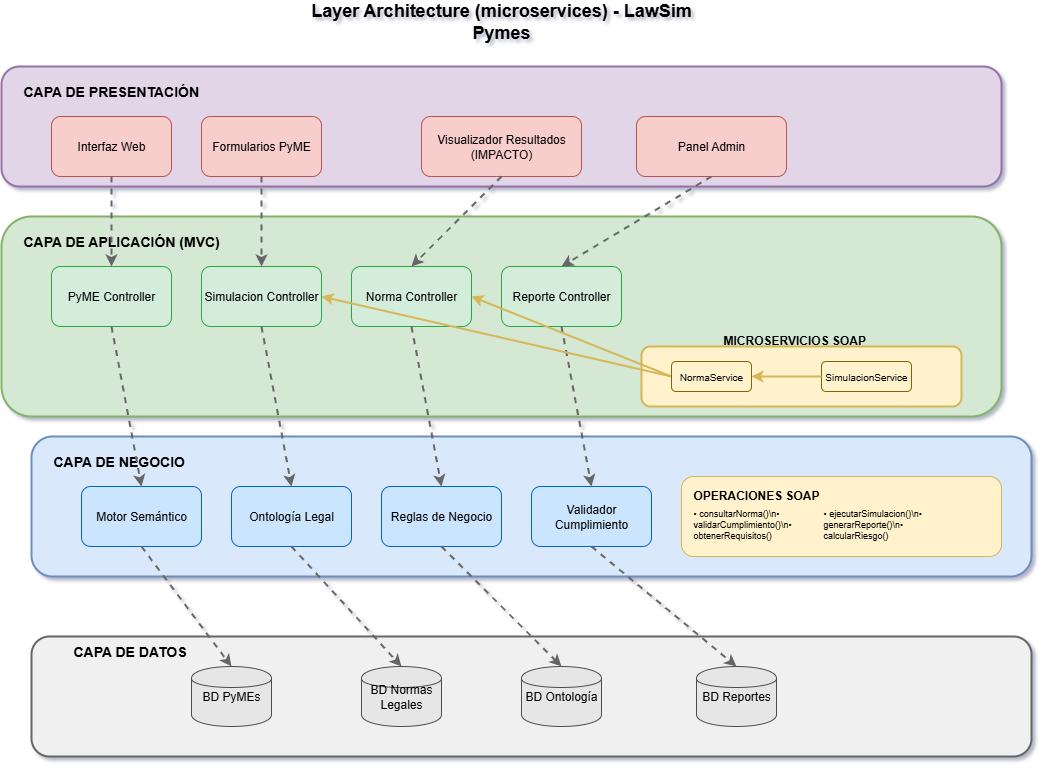

The diagram above was exported from draw.io. Its source (the exported page's mxGraphModel, read from the mxfile embedded in the PNG):
<mxGraphModel dx="1068" dy="583" grid="1" gridSize="10" guides="1" tooltips="1" connect="1" arrows="1" fold="1" page="1" pageScale="1" pageWidth="1200" pageHeight="800" math="0" shadow="0">
  <root>
    <mxCell id="0" />
    <mxCell id="1" parent="0" />
    <mxCell id="2" value="Layer Architecture (microservices) - LawSim Pymes" style="text;html=1;strokeColor=none;fillColor=none;align=center;verticalAlign=middle;whiteSpace=wrap;rounded=0;fontSize=18;fontStyle=1;" parent="1" vertex="1">
      <mxGeometry x="400" y="20" width="400" height="30" as="geometry" />
    </mxCell>
    <mxCell id="3" value="" style="rounded=1;fillColor=#e1d5e7;strokeColor=#9673a6;strokeWidth=2;" parent="1" vertex="1">
      <mxGeometry x="100" y="80" width="1000" height="120" as="geometry" />
    </mxCell>
    <mxCell id="4" value="CAPA DE PRESENTACIÓN" style="text;html=1;strokeColor=none;fillColor=none;align=left;verticalAlign=top;whiteSpace=wrap;rounded=0;fontSize=14;fontStyle=1;" parent="1" vertex="1">
      <mxGeometry x="120" y="90" width="200" height="20" as="geometry" />
    </mxCell>
    <mxCell id="5" value="Interfaz Web" style="rounded=1;fillColor=#f8cecc;strokeColor=#b85450;whiteSpace=wrap;html=1;" parent="1" vertex="1">
      <mxGeometry x="150" y="130" width="120" height="60" as="geometry" />
    </mxCell>
    <mxCell id="6" value="Formularios PyME" style="rounded=1;fillColor=#f8cecc;strokeColor=#b85450;whiteSpace=wrap;html=1;" parent="1" vertex="1">
      <mxGeometry x="300" y="130" width="120" height="60" as="geometry" />
    </mxCell>
    <mxCell id="7" value="Visualizador Resultados&lt;br&gt;(IMPACTO)" style="rounded=1;fillColor=#f8cecc;strokeColor=#b85450;whiteSpace=wrap;html=1;" parent="1" vertex="1">
      <mxGeometry x="520" y="130" width="160" height="60" as="geometry" />
    </mxCell>
    <mxCell id="8" value="Panel Admin" style="rounded=1;fillColor=#f8cecc;strokeColor=#b85450;whiteSpace=wrap;html=1;" parent="1" vertex="1">
      <mxGeometry x="735" y="130" width="150" height="60" as="geometry" />
    </mxCell>
    <mxCell id="9" value="" style="rounded=1;fillColor=#d5e8d4;strokeColor=#82b366;strokeWidth=2;" parent="1" vertex="1">
      <mxGeometry x="100" y="230" width="1000" height="200" as="geometry" />
    </mxCell>
    <mxCell id="10" value="CAPA DE APLICACIÓN (MVC)" style="text;html=1;strokeColor=none;fillColor=none;align=left;verticalAlign=top;whiteSpace=wrap;rounded=0;fontSize=14;fontStyle=1;" parent="1" vertex="1">
      <mxGeometry x="120" y="240" width="250" height="20" as="geometry" />
    </mxCell>
    <mxCell id="11" value="PyME Controller" style="rounded=1;fillColor=#d4edda;strokeColor=#28a745;whiteSpace=wrap;html=1;" parent="1" vertex="1">
      <mxGeometry x="150" y="280" width="120" height="60" as="geometry" />
    </mxCell>
    <mxCell id="12" value="Simulacion Controller" style="rounded=1;fillColor=#d4edda;strokeColor=#28a745;whiteSpace=wrap;html=1;" parent="1" vertex="1">
      <mxGeometry x="300" y="280" width="120" height="60" as="geometry" />
    </mxCell>
    <mxCell id="13" value="Norma Controller" style="rounded=1;fillColor=#d4edda;strokeColor=#28a745;whiteSpace=wrap;html=1;" parent="1" vertex="1">
      <mxGeometry x="450" y="280" width="120" height="60" as="geometry" />
    </mxCell>
    <mxCell id="14" value="Reporte Controller" style="rounded=1;fillColor=#d4edda;strokeColor=#28a745;whiteSpace=wrap;html=1;" parent="1" vertex="1">
      <mxGeometry x="600" y="280" width="120" height="60" as="geometry" />
    </mxCell>
    <mxCell id="15" value="" style="rounded=1;fillColor=#fff2cc;strokeColor=#d6b656;strokeWidth=2;" parent="1" vertex="1">
      <mxGeometry x="740" y="360" width="320" height="60" as="geometry" />
    </mxCell>
    <mxCell id="16" value="MICROSERVICIOS SOAP" style="text;html=1;strokeColor=none;fillColor=none;align=left;verticalAlign=top;whiteSpace=wrap;rounded=0;fontSize=12;fontStyle=1;" parent="1" vertex="1">
      <mxGeometry x="820" y="340" width="150" height="15" as="geometry" />
    </mxCell>
    <mxCell id="18" value="SimulacionService" style="rounded=1;fillColor=#fff3cd;strokeColor=#856404;whiteSpace=wrap;html=1;fontSize=10;" parent="1" vertex="1">
      <mxGeometry x="920" y="375" width="90" height="30" as="geometry" />
    </mxCell>
    <mxCell id="19" value="" style="rounded=1;fillColor=#dae8fc;strokeColor=#6c8ebf;strokeWidth=2;" parent="1" vertex="1">
      <mxGeometry x="130" y="450" width="1000" height="140" as="geometry" />
    </mxCell>
    <mxCell id="20" value="CAPA DE NEGOCIO" style="text;html=1;strokeColor=none;fillColor=none;align=left;verticalAlign=top;whiteSpace=wrap;rounded=0;fontSize=14;fontStyle=1;" parent="1" vertex="1">
      <mxGeometry x="150" y="460" width="200" height="20" as="geometry" />
    </mxCell>
    <mxCell id="21" value="Motor Semántico" style="rounded=1;fillColor=#cce5ff;strokeColor=#0066cc;whiteSpace=wrap;html=1;" parent="1" vertex="1">
      <mxGeometry x="180" y="500" width="120" height="60" as="geometry" />
    </mxCell>
    <mxCell id="22" value="Ontología Legal" style="rounded=1;fillColor=#cce5ff;strokeColor=#0066cc;whiteSpace=wrap;html=1;" parent="1" vertex="1">
      <mxGeometry x="330" y="500" width="120" height="60" as="geometry" />
    </mxCell>
    <mxCell id="23" value="Reglas de Negocio" style="rounded=1;fillColor=#cce5ff;strokeColor=#0066cc;whiteSpace=wrap;html=1;" parent="1" vertex="1">
      <mxGeometry x="480" y="500" width="120" height="60" as="geometry" />
    </mxCell>
    <mxCell id="24" value="Validador Cumplimiento" style="rounded=1;fillColor=#cce5ff;strokeColor=#0066cc;whiteSpace=wrap;html=1;" parent="1" vertex="1">
      <mxGeometry x="630" y="500" width="120" height="60" as="geometry" />
    </mxCell>
    <mxCell id="25" value="" style="rounded=1;fillColor=#fff2cc;strokeColor=#d6b656;strokeWidth=1;" parent="1" vertex="1">
      <mxGeometry x="780" y="490" width="320" height="80" as="geometry" />
    </mxCell>
    <mxCell id="26" value="OPERACIONES SOAP" style="text;html=1;strokeColor=none;fillColor=none;align=left;verticalAlign=top;whiteSpace=wrap;rounded=0;fontSize=12;fontStyle=1;" parent="1" vertex="1">
      <mxGeometry x="790" y="495" width="150" height="15" as="geometry" />
    </mxCell>
    <mxCell id="27" value="• consultarNorma()\n• validarCumplimiento()\n• obtenerRequisitos()" style="text;html=1;strokeColor=none;fillColor=none;align=left;verticalAlign=top;whiteSpace=wrap;rounded=0;fontSize=9;" parent="1" vertex="1">
      <mxGeometry x="790" y="515" width="120" height="50" as="geometry" />
    </mxCell>
    <mxCell id="28" value="• ejecutarSimulacion()\n• generarReporte()\n• calcularRiesgo()" style="text;html=1;strokeColor=none;fillColor=none;align=left;verticalAlign=top;whiteSpace=wrap;rounded=0;fontSize=9;" parent="1" vertex="1">
      <mxGeometry x="920" y="515" width="120" height="50" as="geometry" />
    </mxCell>
    <mxCell id="29" value="" style="rounded=1;fillColor=#f0f0f0;strokeColor=#666666;strokeWidth=2;" parent="1" vertex="1">
      <mxGeometry x="130" y="650" width="1000" height="120" as="geometry" />
    </mxCell>
    <mxCell id="30" value="CAPA DE DATOS" style="text;html=1;strokeColor=none;fillColor=none;align=left;verticalAlign=top;whiteSpace=wrap;rounded=0;fontSize=14;fontStyle=1;" parent="1" vertex="1">
      <mxGeometry x="170" y="650" width="200" height="20" as="geometry" />
    </mxCell>
    <mxCell id="31" value="BD PyMEs" style="shape=cylinder;rounded=1;fillColor=#e6e6e6;strokeColor=#4d4d4d;whiteSpace=wrap;html=1;" parent="1" vertex="1">
      <mxGeometry x="290" y="680" width="80" height="60" as="geometry" />
    </mxCell>
    <mxCell id="32" value="BD Normas Legales" style="shape=cylinder;rounded=1;fillColor=#e6e6e6;strokeColor=#4d4d4d;whiteSpace=wrap;html=1;" parent="1" vertex="1">
      <mxGeometry x="460" y="680" width="80" height="60" as="geometry" />
    </mxCell>
    <mxCell id="33" value="BD Ontología" style="shape=cylinder;rounded=1;fillColor=#e6e6e6;strokeColor=#4d4d4d;whiteSpace=wrap;html=1;" parent="1" vertex="1">
      <mxGeometry x="620" y="680" width="80" height="60" as="geometry" />
    </mxCell>
    <mxCell id="34" value="BD Reportes" style="shape=cylinder;rounded=1;fillColor=#e6e6e6;strokeColor=#4d4d4d;whiteSpace=wrap;html=1;" parent="1" vertex="1">
      <mxGeometry x="795" y="680" width="80" height="60" as="geometry" />
    </mxCell>
    <mxCell id="35" value="" style="endArrow=classic;html=1;rounded=1;strokeColor=#666666;strokeWidth=2;exitX=0.5;exitY=1;entryX=0.5;entryY=0;dashed=1;" parent="1" source="5" target="11" edge="1">
      <mxGeometry width="50" height="50" relative="1" as="geometry">
        <mxPoint x="300" y="250" as="sourcePoint" />
        <mxPoint x="350" y="200" as="targetPoint" />
      </mxGeometry>
    </mxCell>
    <mxCell id="36" value="" style="endArrow=classic;html=1;rounded=1;strokeColor=#666666;strokeWidth=2;exitX=0.5;exitY=1;entryX=0.5;entryY=0;dashed=1;" parent="1" source="6" target="12" edge="1">
      <mxGeometry width="50" height="50" relative="1" as="geometry">
        <mxPoint x="300" y="250" as="sourcePoint" />
        <mxPoint x="350" y="200" as="targetPoint" />
      </mxGeometry>
    </mxCell>
    <mxCell id="37" value="" style="endArrow=classic;html=1;rounded=1;strokeColor=#666666;strokeWidth=2;exitX=0.5;exitY=1;entryX=0.5;entryY=0;dashed=1;" parent="1" source="7" target="13" edge="1">
      <mxGeometry width="50" height="50" relative="1" as="geometry">
        <mxPoint x="300" y="250" as="sourcePoint" />
        <mxPoint x="350" y="200" as="targetPoint" />
      </mxGeometry>
    </mxCell>
    <mxCell id="38" value="" style="endArrow=classic;html=1;rounded=1;strokeColor=#666666;strokeWidth=2;exitX=0.5;exitY=1;entryX=0.5;entryY=0;dashed=1;" parent="1" source="8" target="14" edge="1">
      <mxGeometry width="50" height="50" relative="1" as="geometry">
        <mxPoint x="300" y="250" as="sourcePoint" />
        <mxPoint x="350" y="200" as="targetPoint" />
      </mxGeometry>
    </mxCell>
    <mxCell id="39" value="" style="endArrow=classic;html=1;rounded=1;strokeColor=#666666;strokeWidth=2;exitX=0.5;exitY=1;entryX=0.5;entryY=0;dashed=1;" parent="1" source="11" target="21" edge="1">
      <mxGeometry width="50" height="50" relative="1" as="geometry">
        <mxPoint x="300" y="400" as="sourcePoint" />
        <mxPoint x="350" y="350" as="targetPoint" />
      </mxGeometry>
    </mxCell>
    <mxCell id="40" value="" style="endArrow=classic;html=1;rounded=1;strokeColor=#666666;strokeWidth=2;exitX=0.5;exitY=1;entryX=0.5;entryY=0;dashed=1;" parent="1" source="12" target="22" edge="1">
      <mxGeometry width="50" height="50" relative="1" as="geometry">
        <mxPoint x="300" y="400" as="sourcePoint" />
        <mxPoint x="350" y="350" as="targetPoint" />
      </mxGeometry>
    </mxCell>
    <mxCell id="41" value="" style="endArrow=classic;html=1;rounded=1;strokeColor=#666666;strokeWidth=2;exitX=0.5;exitY=1;entryX=0.5;entryY=0;dashed=1;" parent="1" source="13" target="23" edge="1">
      <mxGeometry width="50" height="50" relative="1" as="geometry">
        <mxPoint x="300" y="400" as="sourcePoint" />
        <mxPoint x="350" y="350" as="targetPoint" />
      </mxGeometry>
    </mxCell>
    <mxCell id="42" value="" style="endArrow=classic;html=1;rounded=1;strokeColor=#666666;strokeWidth=2;exitX=0.5;exitY=1;entryX=0.5;entryY=0;dashed=1;" parent="1" source="14" target="24" edge="1">
      <mxGeometry width="50" height="50" relative="1" as="geometry">
        <mxPoint x="300" y="400" as="sourcePoint" />
        <mxPoint x="350" y="350" as="targetPoint" />
      </mxGeometry>
    </mxCell>
    <mxCell id="43" value="" style="endArrow=classic;html=1;rounded=1;strokeColor=#666666;strokeWidth=2;exitX=0.5;exitY=1;entryX=0.5;entryY=0;dashed=1;" parent="1" source="21" target="31" edge="1">
      <mxGeometry width="50" height="50" relative="1" as="geometry">
        <mxPoint x="300" y="550" as="sourcePoint" />
        <mxPoint x="350" y="500" as="targetPoint" />
      </mxGeometry>
    </mxCell>
    <mxCell id="44" value="" style="endArrow=classic;html=1;rounded=1;strokeColor=#666666;strokeWidth=2;exitX=0.5;exitY=1;entryX=0.5;entryY=0;dashed=1;" parent="1" source="22" target="32" edge="1">
      <mxGeometry width="50" height="50" relative="1" as="geometry">
        <mxPoint x="300" y="550" as="sourcePoint" />
        <mxPoint x="350" y="500" as="targetPoint" />
      </mxGeometry>
    </mxCell>
    <mxCell id="45" value="" style="endArrow=classic;html=1;rounded=1;strokeColor=#666666;strokeWidth=2;exitX=0.5;exitY=1;entryX=0.5;entryY=0;dashed=1;" parent="1" source="23" target="33" edge="1">
      <mxGeometry width="50" height="50" relative="1" as="geometry">
        <mxPoint x="300" y="550" as="sourcePoint" />
        <mxPoint x="350" y="500" as="targetPoint" />
      </mxGeometry>
    </mxCell>
    <mxCell id="46" value="" style="endArrow=classic;html=1;rounded=1;strokeColor=#666666;strokeWidth=2;exitX=0.5;exitY=1;entryX=0.5;entryY=0;dashed=1;" parent="1" source="24" target="34" edge="1">
      <mxGeometry width="50" height="50" relative="1" as="geometry">
        <mxPoint x="300" y="550" as="sourcePoint" />
        <mxPoint x="350" y="500" as="targetPoint" />
      </mxGeometry>
    </mxCell>
    <mxCell id="47" value="" style="endArrow=classic;html=1;rounded=1;strokeColor=#d6b656;strokeWidth=2;exitX=0;exitY=0.5;entryX=1;entryY=0.5;" parent="1" source="17" target="13" edge="1">
      <mxGeometry width="50" height="50" relative="1" as="geometry">
        <mxPoint x="700" y="320" as="sourcePoint" />
        <mxPoint x="750" y="270" as="targetPoint" />
      </mxGeometry>
    </mxCell>
    <mxCell id="48" value="" style="endArrow=classic;html=1;rounded=1;strokeColor=#d6b656;strokeWidth=2;exitX=0;exitY=0.5;entryX=1;entryY=0.5;" parent="1" source="17" target="12" edge="1">
      <mxGeometry width="50" height="50" relative="1" as="geometry">
        <mxPoint x="700" y="320" as="sourcePoint" />
        <mxPoint x="750" y="270" as="targetPoint" />
      </mxGeometry>
    </mxCell>
    <mxCell id="55" value="" style="endArrow=classic;html=1;rounded=1;strokeColor=#d6b656;strokeWidth=2;exitX=0;exitY=0.5;entryX=1;entryY=0.5;" parent="1" source="18" target="17" edge="1">
      <mxGeometry width="50" height="50" relative="1" as="geometry">
        <mxPoint x="920" y="390" as="sourcePoint" />
        <mxPoint x="420" y="310" as="targetPoint" />
      </mxGeometry>
    </mxCell>
    <mxCell id="17" value="NormaService" style="rounded=1;fillColor=#fff3cd;strokeColor=#856404;whiteSpace=wrap;html=1;fontSize=10;" parent="1" vertex="1">
      <mxGeometry x="770" y="375" width="80" height="30" as="geometry" />
    </mxCell>
  </root>
</mxGraphModel>